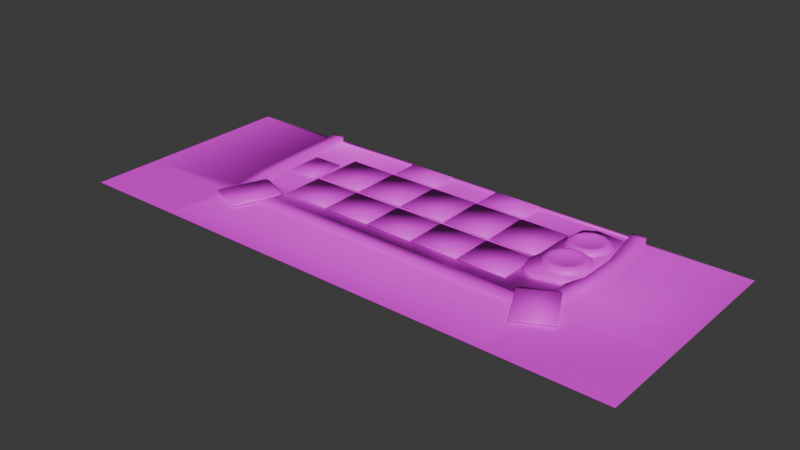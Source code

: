 # Source: game_field2.blend  (saved by Blender 4.2.66; exported with 4.5.12 LTS)
import bpy
from mathutils import Matrix  # noqa: F401  (used for matrix-valued properties, if any)

bpy.ops.wm.read_factory_settings(use_empty=True)
scene = bpy.context.scene
scene.name = 'Scene'

# ---- collections
col_collection = bpy.data.collections.new('Collection'); scene.collection.children.link(col_collection)

# ---- images (referenced by path relative to the original .blend; pixels are not part of the script)
import os
ASSET_DIR = os.environ.get("B2B_ASSET_DIR", "")  # directory of the original .blend (textures are referenced by path, not embedded)
HERE = os.path.dirname(os.path.abspath(__file__))  # packed textures are extracted next to this script under _unpacked/

def load_image(name, relpath, width, height, colorspace="sRGB"):
    """Load a texture the original file referenced (path relative to the .blend, or extracted next to this script)."""
    p = next((c for c in (os.path.join(HERE, relpath), os.path.join(ASSET_DIR, relpath)) if relpath and os.path.exists(c)), "")
    if p:
        img = bpy.data.images.load(p, check_existing=True)
        img.name = name
    else:  # same state as the original file: an image datablock whose file is absent (Cycles renders it pink)
        img = bpy.data.images.new(name, width, height)
        img.source = "FILE"
        img.filepath = "//" + (relpath or name)
    img.colorspace_settings.name = colorspace
    return img
img_untitled = load_image('Untitled', 'Untitled.png', 1024, 1024, 'sRGB')

# ---- materials (node trees are filled in below, after node groups)
mat_material = bpy.data.materials.new('Material')
mat_material.alpha_threshold = 0.0
mat_material.use_transparent_shadow = False
mat_material.roughness = 0.5
mat_material.line_color = (0.0, 0.0, 0.0, 1.0)

# ---- material node trees
mat_material.use_nodes = True; mat_material.node_tree.nodes.clear()
_N = mat_material.node_tree.nodes; _L = mat_material.node_tree.links
n0 = _N.new('ShaderNodeOutputMaterial'); n0.name = 'Material Output'; n0.location = (300, 300)
n1 = _N.new('ShaderNodeBsdfPrincipled'); n1.name = 'Principled BSDF'; n1.location = (10, 300)
n1.inputs[3].default_value = 1.45
n2 = _N.new('ShaderNodeTexImage'); n2.name = 'Image Texture'; n2.location = (-306, 205)
n2.image = img_untitled
_L.new(n1.outputs[0], n0.inputs[0])
_L.new(n2.outputs[0], n1.inputs[0])
n0.is_active_output = True

# ---- world
world_world = bpy.data.worlds.new('World'); scene.world = world_world
world_world.use_nodes = True; world_world.node_tree.nodes.clear()
_N = world_world.node_tree.nodes; _L = world_world.node_tree.links
n0 = _N.new('ShaderNodeOutputWorld'); n0.name = 'World Output'; n0.location = (300, 300)
n1 = _N.new('ShaderNodeBackground'); n1.name = 'Background'; n1.location = (10, 300)
n1.inputs[0].default_value = (0.05088, 0.05088, 0.05088, 1.0)
_L.new(n1.outputs[0], n0.inputs[0])
n0.is_active_output = True
world_world.color = (0.05088, 0.05088, 0.05088)
world_world.sun_shadow_jitter_overblur = 0.0

# ---- meshes
me_plane = bpy.data.meshes.new('Plane')
me_plane.from_pydata([(-22.5, -17.83, -0.3646), (22.5, -17.83, -0.3646), (-22.5, 0.0, -0.3646), (22.5, 0.0, -0.3646), (-22.5, -11.35, -0.3646), (22.5, -11.35, -0.3646), (-13.5, -17.83, -0.3646), (-4.5, -17.83, -0.3646), (4.5, -17.83, -0.3646), (13.5, -17.83, -0.3646), (13.5, 0.0, -0.3646), (-13.5, 0.0, -0.3646), (13.21, -11.35, -0.3646), (4.5, -11.35, -0.3646), (-4.5, -11.35, -0.3646), (-12.88, -11.35, -0.3646), (22.5, -7.977, -0.3646), (-22.5, -7.977, -0.3646), (-13.11, -8.08, -0.3646), (-4.5, -7.977, -0.3646), (4.5, -7.977, -0.3646), (14.06, -7.948, -0.3646), (-22.5, -8.479, -0.3646), (22.5, -8.479, -0.3646), (-12.95, -8.975, -0.3646), (-4.5, -8.479, -0.3646), (4.5, -8.479, -0.3646), (13.5, -8.479, -0.3646), (22.5, -3.988, -0.3646), (-13.4, -3.954, -0.3646), (-4.5, -3.988, -0.3646), (4.5, -3.988, -0.3646), (14.11, -3.831, -0.3646), (-22.5, -3.988, -0.3646), (14.62, -17.83, -0.3646), (14.62, 0.0, -0.3646), (14.36, -11.35, -0.3646), (15.1, -7.952, -0.3646), (14.62, -8.479, -0.3646), (15.15, -3.851, -0.3646), (-22.5, -12.59, -0.3646), (22.5, -12.59, -0.3646), (-13.0, -12.59, -0.3646), (-4.5, -12.59, -0.3646), (4.5, -12.59, -0.3646), (13.26, -12.59, -0.3646), (14.41, -12.59, -0.3646), (-14.47, 0.0, -0.3646), (-13.92, -11.35, -0.3646), (-14.47, -17.83, -0.3646), (-14.12, -8.068, -0.3646), (-13.99, -8.921, -0.3646), (-14.38, -3.958, -0.3646), (-14.03, -12.59, -0.3646), (14.62, 0.0, 0.1039), (13.5, 0.0, 0.1039), (14.2, -11.53, -0.1496), (13.38, -11.53, -0.1496), (4.5, -11.35, -0.1496), (-4.5, -11.35, -0.1496), (-13.04, -11.51, -0.1496), (-13.12, -12.42, -0.1496), (-4.5, -12.59, -0.1496), (4.5, -12.59, -0.1496), (13.42, -12.41, -0.1496), (-13.4, -3.954, 0.1039), (-13.5, 0.0, 0.1039), (14.24, -4.368, 0.1039), (-12.95, -8.975, 0.1039), (-13.11, -8.08, 0.1039), (13.5, -8.479, -0.08651), (14.2, -7.415, 0.1039), (14.97, -7.417, 0.1039), (14.62, -8.479, -0.08651), (15.01, -4.382, 0.1039), (14.24, -12.41, -0.1496), (-14.47, 0.0, 0.1039), (-13.8, -11.51, -0.1496), (-14.12, -8.068, 0.1039), (-13.99, -8.921, 0.1039), (-14.38, -3.958, 0.1039), (-13.88, -12.42, -0.1496), (22.5, -0.2737, -0.3646), (-13.49, -0.2714, -0.3646), (-4.5, -0.2737, -0.3646), (4.5, -0.2737, -0.3646), (13.54, -0.2629, -0.3646), (-22.5, -0.2737, -0.3646), (14.65, -0.2643, -0.3646), (-14.47, -0.2716, -0.3646), (-13.49, -0.2714, 0.1039), (13.55, -0.2998, 0.1039), (14.64, -0.3007, 0.1039), (-14.47, -0.2716, 0.1039), (13.5, 0.0, -0.2133), (-13.5, 0.0, -0.2133), (-13.49, -0.2714, -0.2133), (13.54, -0.2629, -0.2133), (2.042, -17.83, -0.3646), (2.042, 0.0, -0.3646), (2.042, -11.35, -0.3646), (2.042, -7.977, -0.3646), (2.042, -8.479, -0.3646), (2.042, -3.988, -0.3646), (2.042, -12.59, -0.3646), (2.042, -11.35, -0.1496), (2.042, -12.59, -0.1496), (2.042, -0.2737, -0.3646), (2.042, 0.0, -0.2133), (2.042, -0.2737, -0.2133), (5.92, -17.83, -0.3646), (5.92, 0.0, -0.3646), (5.874, -11.35, -0.3646), (6.008, -7.972, -0.3646), (5.92, -8.479, -0.3646), (6.016, -3.964, -0.3646), (5.883, -12.59, -0.3646), (5.902, -11.38, -0.1496), (5.908, -12.56, -0.1496), (5.927, -0.272, -0.3646), (5.92, 0.0, -0.2133), (5.927, -0.272, -0.2133), (-2.057, 0.0, -0.3646), (-2.057, -11.35, -0.3646), (-2.057, -7.977, -0.3646), (-2.057, -8.479, -0.3646), (-2.057, -3.988, -0.3646), (-2.057, -12.59, -0.3646), (-2.057, -11.35, -0.1496), (-2.057, -12.59, -0.1496), (-2.057, -0.2737, -0.3646), (-2.057, 0.0, -0.2133), (-2.057, -0.2737, -0.2133), (-2.057, -17.83, -0.3646), (-5.995, -17.83, -0.3646), (-5.995, 0.0, -0.3646), (-5.893, -11.35, -0.3646), (-5.93, -7.994, -0.3646), (-5.904, -8.561, -0.3646), (-5.978, -3.983, -0.3646), (-5.912, -12.59, -0.3646), (-5.918, -11.37, -0.1496), (-5.933, -12.56, -0.1496), (-5.994, -0.2733, -0.3646), (-5.995, 0.0, -0.2133), (-5.994, -0.2733, -0.2133)], [], [(88, 82, 3, 35), (46, 41, 5, 36), (46, 36, 56, 75), (89, 52, 80, 93), (38, 37, 72, 73), (140, 43, 62, 142), (50, 51, 79, 78), (135, 11, 95, 144), (114, 27, 21, 113), (102, 26, 20, 101), (138, 25, 19, 137), (36, 38, 73, 56), (38, 23, 16, 37), (36, 5, 23, 38), (15, 24, 68, 60), (136, 14, 25, 138), (100, 13, 26, 102), (112, 12, 27, 114), (113, 21, 32, 115), (101, 20, 31, 103), (137, 19, 30, 139), (104, 44, 63, 106), (37, 16, 28, 39), (32, 21, 71, 67), (86, 32, 67, 91), (51, 48, 77, 79), (37, 39, 74, 72), (116, 45, 64, 118), (9, 34, 46, 45), (110, 9, 45, 116), (98, 8, 44, 104), (134, 7, 43, 140), (49, 6, 42, 53), (34, 1, 41, 46), (0, 49, 53, 40), (17, 50, 52, 33), (4, 48, 51, 22), (22, 51, 50, 17), (87, 89, 47, 2), (40, 53, 48, 4), (81, 61, 60, 77), (142, 62, 59, 141), (106, 63, 58, 105), (118, 64, 57, 117), (93, 90, 66, 76), (79, 68, 69, 78), (77, 60, 68, 79), (78, 69, 65, 80), (71, 72, 74, 67), (57, 56, 73, 70), (70, 73, 72, 71), (64, 75, 56, 57), (91, 92, 54, 55), (48, 53, 81, 77), (24, 18, 69, 68), (112, 13, 58, 117), (27, 12, 57, 70), (88, 35, 54, 92), (11, 47, 76, 66), (123, 14, 59, 128), (136, 15, 60, 141), (21, 27, 70, 71), (53, 42, 61, 81), (83, 11, 66, 90), (18, 29, 65, 69), (45, 46, 75, 64), (35, 10, 55, 54), (52, 50, 78, 80), (29, 83, 90, 65), (39, 88, 92, 74), (67, 74, 92, 91), (80, 65, 90, 93), (33, 52, 89, 87), (10, 86, 91, 55), (115, 32, 86, 119), (103, 31, 85, 107), (139, 30, 84, 143), (47, 89, 93, 76), (39, 28, 82, 88), (121, 97, 94, 120), (11, 83, 96, 95), (119, 86, 97, 121), (86, 10, 94, 97), (132, 109, 108, 131), (126, 103, 107, 130), (13, 100, 105, 58), (129, 106, 105, 128), (133, 98, 104, 127), (127, 104, 106, 129), (124, 101, 103, 126), (123, 100, 102, 125), (125, 102, 101, 124), (130, 107, 109, 132), (31, 115, 119, 85), (12, 112, 117, 57), (63, 118, 117, 58), (8, 110, 116, 44), (44, 116, 118, 63), (20, 113, 115, 31), (13, 112, 114, 26), (26, 114, 113, 20), (10, 111, 120, 94), (25, 125, 124, 19), (14, 123, 125, 25), (19, 124, 126, 30), (43, 127, 129, 62), (7, 133, 127, 43), (62, 129, 128, 59), (30, 126, 130, 84), (99, 122, 131, 108), (100, 123, 128, 105), (83, 143, 145, 96), (96, 145, 144, 95), (29, 139, 143, 83), (14, 136, 141, 59), (61, 142, 141, 60), (6, 134, 140, 42), (18, 137, 139, 29), (15, 136, 138, 24), (24, 138, 137, 18), (42, 140, 142, 61)])
me_plane.polygons.foreach_set('use_smooth', [True] * 121)
_uv = me_plane.uv_layers.new(name='UVMap')
_uv.uv.foreach_set('vector', [0.3904, 0.1745, 0.3902, 0.0001777, 0.3963, 0.0001777, 0.3963, 0.1753, 0.1166, 0.1799, 0.1166, 0.0001778, 0.1442, 0.0001778, 0.1442, 0.181, 0.7038, 0.6887, 0.6764, 0.6934, 0.6789, 0.6867, 0.6987, 0.6834, 0.4075, 0.0001777, 0.4898, 0.01088, 0.4881, 0.02086, 0.4139, 0.01169, 0.6186, 0.7175, 0.6047, 0.725, 0.59, 0.7177, 0.614, 0.708, 0.684, 0.2355, 0.6856, 0.2674, 0.6808, 0.2676, 0.679, 0.2353, 0.5775, 0.02886, 0.5957, 0.03352, 0.593, 0.04342, 0.5752, 0.03873, 0.9523, 0.1669, 0.9523, 0.0001777, 0.9573, 0.0001782, 0.9572, 0.1669, 0.8883, 0.4314, 0.8883, 0.5998, 0.8765, 0.6122, 0.877, 0.4334, 0.8883, 0.3453, 0.8883, 0.3999, 0.8771, 0.3999, 0.8771, 0.3453, 0.8901, 0.1688, 0.8883, 0.2, 0.8771, 0.2, 0.8775, 0.1682, 0.6764, 0.6934, 0.6186, 0.7175, 0.614, 0.708, 0.6789, 0.6867, 0.2079, 0.1753, 0.2079, 0.0001778, 0.2191, 0.0001778, 0.2196, 0.1645, 0.1442, 0.181, 0.1442, 0.0001778, 0.2079, 0.0001778, 0.2079, 0.1753, 0.6419, 0.07882, 0.5904, 0.07463, 0.5918, 0.06479, 0.6478, 0.07343, 0.952, 0.169, 0.952, 0.1999, 0.8883, 0.2, 0.8901, 0.1688, 0.952, 0.3453, 0.952, 0.3999, 0.8883, 0.3999, 0.8883, 0.3453, 0.952, 0.4304, 0.952, 0.5933, 0.8883, 0.5998, 0.8883, 0.4314, 0.877, 0.4334, 0.8765, 0.6122, 0.785, 0.6133, 0.788, 0.4336, 0.8771, 0.3453, 0.8771, 0.3999, 0.7885, 0.3999, 0.7885, 0.3453, 0.8775, 0.1682, 0.8771, 0.2, 0.7885, 0.2, 0.7884, 0.1671, 0.6921, 0.4106, 0.6946, 0.4644, 0.6898, 0.4646, 0.6873, 0.4108, 0.2196, 0.1645, 0.2191, 0.0001778, 0.3077, 0.0001777, 0.3107, 0.1635, 0.4971, 0.7161, 0.5945, 0.6823, 0.5869, 0.6987, 0.5128, 0.7229, 0.4098, 0.7423, 0.4971, 0.7161, 0.5128, 0.7229, 0.4222, 0.7506, 0.5957, 0.03352, 0.6471, 0.04867, 0.6499, 0.05488, 0.593, 0.04342, 0.6047, 0.725, 0.5113, 0.7562, 0.5198, 0.7408, 0.59, 0.7177, 0.6958, 0.4954, 0.7022, 0.6611, 0.6962, 0.6653, 0.6908, 0.4963, 0.0001777, 0.2001, 0.0001777, 0.1753, 0.1166, 0.1799, 0.1166, 0.2053, 0.0001777, 0.3685, 0.0001777, 0.2001, 0.1166, 0.2053, 0.1166, 0.3693, 0.0001778, 0.4546, 0.0001778, 0.4, 0.1166, 0.4, 0.1166, 0.4546, 0.0001778, 0.6332, 0.0001778, 0.6, 0.1166, 0.6, 0.1166, 0.6313, 0.0001778, 0.8215, 0.0001778, 0.7999, 0.1166, 0.7888, 0.1166, 0.8117, 0.0001777, 0.1753, 0.0001777, 0.0001778, 0.1166, 0.0001778, 0.1166, 0.1799, 0.0001778, 0.9998, 0.0001778, 0.8215, 0.1166, 0.8117, 0.1166, 0.9998, 0.2191, 0.9998, 0.217, 0.8137, 0.3084, 0.8195, 0.3077, 0.9998, 0.1442, 0.9998, 0.1442, 0.8093, 0.1981, 0.8107, 0.2079, 0.9998, 0.2079, 0.9998, 0.1981, 0.8107, 0.217, 0.8137, 0.2191, 0.9998, 0.3902, 0.9998, 0.3902, 0.8214, 0.3963, 0.8215, 0.3963, 0.9998, 0.1166, 0.9998, 0.1166, 0.8117, 0.1442, 0.8093, 0.1442, 0.9998, 0.6709, 0.05606, 0.6697, 0.073, 0.6478, 0.07343, 0.6499, 0.05488, 0.679, 0.2353, 0.6808, 0.2676, 0.6545, 0.2688, 0.6534, 0.2363, 0.6873, 0.4108, 0.6898, 0.4646, 0.6633, 0.4658, 0.6609, 0.412, 0.6908, 0.4963, 0.6962, 0.6653, 0.6755, 0.6673, 0.6652, 0.4976, 0.4139, 0.01169, 0.4115, 0.0268, 0.408, 0.0245, 0.409, 0.01301, 0.593, 0.04342, 0.5918, 0.06479, 0.5731, 0.06057, 0.5752, 0.03873, 0.6499, 0.05488, 0.6478, 0.07343, 0.5918, 0.06479, 0.593, 0.04342, 0.5752, 0.03873, 0.5731, 0.06057, 0.4845, 0.04236, 0.4881, 0.02086, 0.5869, 0.6987, 0.59, 0.7177, 0.5198, 0.7408, 0.5128, 0.7229, 0.6755, 0.6673, 0.6789, 0.6867, 0.614, 0.708, 0.6126, 0.6852, 0.6126, 0.6852, 0.614, 0.708, 0.59, 0.7177, 0.5869, 0.6987, 0.6962, 0.6653, 0.6987, 0.6834, 0.6789, 0.6867, 0.6755, 0.6673, 0.4222, 0.7506, 0.4287, 0.7681, 0.4236, 0.768, 0.4176, 0.7543, 0.6471, 0.04867, 0.6753, 0.05055, 0.6709, 0.05606, 0.6499, 0.05488, 0.5904, 0.07463, 0.571, 0.07071, 0.5731, 0.06057, 0.5918, 0.06479, 0.6602, 0.497, 0.6585, 0.4661, 0.6633, 0.4658, 0.6652, 0.4976, 0.6097, 0.6761, 0.6689, 0.6622, 0.6755, 0.6673, 0.6126, 0.6852, 0.4263, 0.7796, 0.4186, 0.7767, 0.4236, 0.768, 0.4287, 0.7681, 0.4004, 0.03035, 0.3996, 0.006494, 0.409, 0.01301, 0.408, 0.0245, 0.6521, 0.3225, 0.6497, 0.269, 0.6545, 0.2688, 0.6569, 0.3223, 0.6484, 0.2374, 0.6419, 0.07882, 0.6478, 0.07343, 0.6534, 0.2363, 0.5945, 0.6823, 0.6097, 0.6761, 0.6126, 0.6852, 0.5869, 0.6987, 0.6772, 0.05305, 0.6758, 0.07592, 0.6697, 0.073, 0.6709, 0.05606, 0.4055, 0.03494, 0.4004, 0.03035, 0.408, 0.0245, 0.4115, 0.0268, 0.571, 0.07071, 0.4824, 0.05219, 0.4845, 0.04236, 0.5731, 0.06057, 0.7022, 0.6611, 0.7054, 0.6865, 0.6987, 0.6834, 0.6962, 0.6653, 0.4186, 0.7767, 0.405, 0.7524, 0.4176, 0.7543, 0.4236, 0.768, 0.4898, 0.01088, 0.5775, 0.02886, 0.5752, 0.03873, 0.4881, 0.02086, 0.4824, 0.05219, 0.4055, 0.03494, 0.4115, 0.0268, 0.4845, 0.04236, 0.5113, 0.7562, 0.4263, 0.7796, 0.4287, 0.7681, 0.5198, 0.7408, 0.5128, 0.7229, 0.5198, 0.7408, 0.4287, 0.7681, 0.4222, 0.7506, 0.4881, 0.02086, 0.4845, 0.04236, 0.4115, 0.0268, 0.4139, 0.01169, 0.3077, 0.9998, 0.3084, 0.8195, 0.3902, 0.8214, 0.3902, 0.9998, 0.405, 0.7524, 0.4098, 0.7423, 0.4222, 0.7506, 0.4176, 0.7543, 0.788, 0.4336, 0.785, 0.6133, 0.7057, 0.6007, 0.7059, 0.4316, 0.7885, 0.3453, 0.7885, 0.3999, 0.706, 0.3999, 0.706, 0.3453, 0.7884, 0.1671, 0.7885, 0.2, 0.706, 0.2, 0.706, 0.1668, 0.3996, 0.006494, 0.4075, 0.0001777, 0.4139, 0.01169, 0.409, 0.01301, 0.3107, 0.1635, 0.3077, 0.0001777, 0.3902, 0.0001777, 0.3904, 0.1745, 0.9633, 0.4317, 0.9632, 0.6009, 0.9573, 0.6, 0.9573, 0.4316, 0.4004, 0.03035, 0.4055, 0.03494, 0.4018, 0.03913, 0.3966, 0.03454, 0.9682, 0.4317, 0.9681, 0.6009, 0.9632, 0.6009, 0.9633, 0.4317, 0.4098, 0.7423, 0.405, 0.7524, 0.3966, 0.7484, 0.4014, 0.7383, 0.9633, 0.2544, 0.9633, 0.3454, 0.9572, 0.3454, 0.9572, 0.2544, 0.7885, 0.2542, 0.7885, 0.3453, 0.706, 0.3453, 0.706, 0.2542, 0.6585, 0.4661, 0.6561, 0.4122, 0.6609, 0.412, 0.6633, 0.4658, 0.6833, 0.321, 0.6873, 0.4108, 0.6609, 0.412, 0.6569, 0.3223, 0.0001778, 0.5457, 0.0001778, 0.4546, 0.1166, 0.4546, 0.1166, 0.5457, 0.688, 0.3208, 0.6921, 0.4106, 0.6873, 0.4108, 0.6833, 0.321, 0.8771, 0.2542, 0.8771, 0.3453, 0.7885, 0.3453, 0.7885, 0.2542, 0.952, 0.2542, 0.952, 0.3453, 0.8883, 0.3453, 0.8883, 0.2542, 0.8883, 0.2542, 0.8883, 0.3453, 0.8771, 0.3453, 0.8771, 0.2542, 0.9682, 0.2544, 0.9682, 0.3454, 0.9633, 0.3454, 0.9633, 0.2544, 0.7885, 0.3999, 0.788, 0.4336, 0.7059, 0.4316, 0.706, 0.3999, 0.6689, 0.6622, 0.6602, 0.497, 0.6652, 0.4976, 0.6755, 0.6673, 0.6898, 0.4646, 0.6908, 0.4963, 0.6652, 0.4976, 0.6633, 0.4658, 0.0001778, 0.4, 0.0001777, 0.3685, 0.1166, 0.3693, 0.1166, 0.4, 0.6946, 0.4644, 0.6958, 0.4954, 0.6908, 0.4963, 0.6898, 0.4646, 0.8771, 0.3999, 0.877, 0.4334, 0.788, 0.4336, 0.7885, 0.3999, 0.952, 0.3999, 0.952, 0.4304, 0.8883, 0.4314, 0.8883, 0.3999, 0.8883, 0.3999, 0.8883, 0.4314, 0.877, 0.4334, 0.8771, 0.3999, 0.9524, 0.6, 0.9523, 0.4316, 0.9573, 0.4316, 0.9573, 0.6, 0.8883, 0.2, 0.8883, 0.2542, 0.8771, 0.2542, 0.8771, 0.2, 0.952, 0.1999, 0.952, 0.2542, 0.8883, 0.2542, 0.8883, 0.2, 0.8771, 0.2, 0.8771, 0.2542, 0.7885, 0.2542, 0.7885, 0.2, 0.6856, 0.2674, 0.688, 0.3208, 0.6833, 0.321, 0.6808, 0.2676, 0.0001778, 0.6, 0.0001778, 0.5457, 0.1166, 0.5457, 0.1166, 0.6, 0.6808, 0.2676, 0.6833, 0.321, 0.6569, 0.3223, 0.6545, 0.2688, 0.7885, 0.2, 0.7885, 0.2542, 0.706, 0.2542, 0.706, 0.2, 0.9523, 0.3454, 0.9523, 0.2544, 0.9572, 0.2544, 0.9572, 0.3454, 0.6561, 0.4122, 0.6521, 0.3225, 0.6569, 0.3223, 0.6609, 0.412, 0.9682, 0.0003345, 0.9682, 0.1669, 0.9633, 0.1669, 0.9633, 0.0003354, 0.9633, 0.0003354, 0.9633, 0.1669, 0.9572, 0.1669, 0.9573, 0.0001782, 0.7877, 0.002304, 0.7884, 0.1671, 0.706, 0.1668, 0.7059, 0.0001778, 0.6497, 0.269, 0.6484, 0.2374, 0.6534, 0.2363, 0.6545, 0.2688, 0.6697, 0.073, 0.679, 0.2353, 0.6534, 0.2363, 0.6478, 0.07343, 0.0001778, 0.7999, 0.0001778, 0.6332, 0.1166, 0.6313, 0.1166, 0.7888, 0.8794, 0.00877, 0.8775, 0.1682, 0.7884, 0.1671, 0.7877, 0.002304, 0.952, 0.01372, 0.952, 0.169, 0.8901, 0.1688, 0.8993, 0.01219, 0.8993, 0.01219, 0.8901, 0.1688, 0.8775, 0.1682, 0.8794, 0.00877, 0.6758, 0.07592, 0.684, 0.2355, 0.679, 0.2353, 0.6697, 0.073])
me_plane.materials.append(mat_material)
me_plane.update()
me_plane_015 = bpy.data.meshes.new('Plane.015')
me_plane_015.from_pydata([(-2.106, -1.348, 0.0), (0.7042, -2.399, 0.0), (-2.106, -1.348, 0.2031), (0.7042, -2.399, 0.2031), (-0.818, 2.095, 0.0), (-0.4001, 2.285, 0.0), (-0.7204, 2.231, 0.0), (-0.5674, 2.301, 0.0), (1.802, 1.461, 0.0), (1.992, 1.044, 0.0), (1.938, 1.364, 0.0), (2.008, 1.211, 0.0), (-0.4001, 2.285, 0.2031), (-0.818, 2.095, 0.2031), (-0.5674, 2.301, 0.2031), (-0.7204, 2.231, 0.2031), (1.992, 1.044, 0.2031), (1.802, 1.461, 0.2031), (2.008, 1.211, 0.2031), (1.938, 1.364, 0.2031)], [], [(8, 5, 12, 17), (2, 3, 16, 18, 19, 17, 12, 14, 15, 13), (0, 4, 6, 7, 5, 8, 10, 11, 9, 1), (1, 9, 16, 3), (0, 1, 3, 2), (8, 17, 19, 10), (10, 19, 18, 11), (11, 18, 16, 9), (12, 5, 7, 14), (14, 7, 6, 15), (15, 6, 4, 13), (4, 0, 2, 13)])
me_plane_015.polygons.foreach_set('use_smooth', [True] * 12)
_uv = me_plane_015.uv_layers.new(name='UVMap')
_uv.uv.foreach_set('vector', [0.7168, 0.6184, 0.7828, 0.6136, 0.7809, 0.6199, 0.719, 0.6238, 0.783, 0.7098, 0.7301, 0.7089, 0.7124, 0.6325, 0.713, 0.6285, 0.7152, 0.6254, 0.719, 0.6238, 0.7809, 0.6199, 0.7848, 0.621, 0.7874, 0.6234, 0.7885, 0.6272, 0.7729, 0.7142, 0.7729, 0.7964, 0.7719, 0.8, 0.7692, 0.8027, 0.7656, 0.8037, 0.713, 0.8037, 0.7094, 0.8027, 0.7067, 0.8, 0.7057, 0.7964, 0.7057, 0.7142, 0.7266, 0.7138, 0.7057, 0.6315, 0.7124, 0.6325, 0.7301, 0.7089, 0.7874, 0.7138, 0.7266, 0.7138, 0.7301, 0.7089, 0.783, 0.7098, 0.7168, 0.6184, 0.719, 0.6238, 0.7152, 0.6254, 0.7118, 0.6209, 0.7118, 0.6209, 0.7152, 0.6254, 0.713, 0.6285, 0.7077, 0.6255, 0.7077, 0.6255, 0.713, 0.6285, 0.7124, 0.6325, 0.7057, 0.6315, 0.7809, 0.6199, 0.7828, 0.6136, 0.7883, 0.6163, 0.7848, 0.621, 0.7848, 0.621, 0.7883, 0.6163, 0.792, 0.6208, 0.7874, 0.6234, 0.7874, 0.6234, 0.792, 0.6208, 0.7937, 0.6258, 0.7885, 0.6272, 0.7937, 0.6258, 0.7874, 0.7138, 0.783, 0.7098, 0.7885, 0.6272])
me_plane_015.materials.append(mat_material)
me_plane_015.update()
me_plane_017 = bpy.data.meshes.new('Plane.017')
me_plane_017.from_pydata([(-0.3914, -2.469, 0.0), (2.261, -1.067, 0.0), (-0.3914, -2.469, 0.2031), (2.261, -1.067, 0.2031), (-2.109, 0.7801, 0.0), (-1.974, 1.219, 0.0), (-2.146, 0.9439, 0.0), (-2.097, 1.105, 0.0), (0.1044, 2.317, 0.0), (0.5432, 2.182, 0.0), (0.2682, 2.355, 0.0), (0.4288, 2.305, 0.0), (-1.974, 1.219, 0.2031), (-2.109, 0.7801, 0.2031), (-2.097, 1.105, 0.2031), (-2.146, 0.9439, 0.2031), (0.5432, 2.182, 0.2031), (0.1044, 2.317, 0.2031), (0.4288, 2.305, 0.2031), (0.2682, 2.355, 0.2031)], [], [(8, 5, 12, 17), (2, 3, 16, 18, 19, 17, 12, 14, 15, 13), (0, 4, 6, 7, 5, 8, 10, 11, 9, 1), (1, 9, 16, 3), (0, 1, 3, 2), (8, 17, 19, 10), (10, 19, 18, 11), (11, 18, 16, 9), (12, 5, 7, 14), (14, 7, 6, 15), (15, 6, 4, 13), (4, 0, 2, 13)])
me_plane_017.polygons.foreach_set('use_smooth', [True] * 12)
_uv = me_plane_017.uv_layers.new(name='UVMap')
_uv.uv.foreach_set('vector', [0.7168, 0.6184, 0.7828, 0.6136, 0.7809, 0.6199, 0.719, 0.6238, 0.783, 0.7098, 0.7301, 0.7089, 0.7124, 0.6325, 0.713, 0.6285, 0.7152, 0.6254, 0.719, 0.6238, 0.7809, 0.6199, 0.7848, 0.621, 0.7874, 0.6234, 0.7885, 0.6272, 0.7729, 0.7142, 0.7729, 0.7964, 0.7719, 0.8, 0.7692, 0.8027, 0.7656, 0.8037, 0.713, 0.8037, 0.7094, 0.8027, 0.7067, 0.8, 0.7057, 0.7964, 0.7057, 0.7142, 0.7266, 0.7138, 0.7057, 0.6315, 0.7124, 0.6325, 0.7301, 0.7089, 0.7874, 0.7138, 0.7266, 0.7138, 0.7301, 0.7089, 0.783, 0.7098, 0.7168, 0.6184, 0.719, 0.6238, 0.7152, 0.6254, 0.7118, 0.6209, 0.7118, 0.6209, 0.7152, 0.6254, 0.713, 0.6285, 0.7077, 0.6255, 0.7077, 0.6255, 0.713, 0.6285, 0.7124, 0.6325, 0.7057, 0.6315, 0.7809, 0.6199, 0.7828, 0.6136, 0.7883, 0.6163, 0.7848, 0.621, 0.7848, 0.621, 0.7883, 0.6163, 0.792, 0.6208, 0.7874, 0.6234, 0.7874, 0.6234, 0.792, 0.6208, 0.7937, 0.6258, 0.7885, 0.6272, 0.7937, 0.6258, 0.7874, 0.7138, 0.783, 0.7098, 0.7885, 0.6272])
me_plane_017.materials.append(mat_material)
me_plane_017.update()
me_m_1_003 = bpy.data.meshes.new('M-1.003')
me_m_1_003.from_pydata([(-1.6, -1.6, 0.0), (1.6, -1.6, 0.0), (-1.6, 1.6, 0.0), (1.6, 1.6, 0.0)], [], [(0, 1, 3, 2)])
me_m_1_003.polygons.foreach_set('use_smooth', [True] * 1)
_uv = me_m_1_003.uv_layers.new(name='UVMap')
_uv.uv.foreach_set('vector', [0.0, 0.0, 1.0, 0.0, 1.0, 1.0, 0.0, 1.0])
me_m_1_003.update()
me_m_1_005 = bpy.data.meshes.new('M-1.005')
me_m_1_005.from_pydata([(-1.5, -1.5, 0.0), (1.5, -1.5, 0.0), (-1.5, 1.5, 0.0), (1.5, 1.5, 0.0)], [], [(0, 1, 3, 2)])
me_m_1_005.polygons.foreach_set('use_smooth', [True] * 1)
_uv = me_m_1_005.uv_layers.new(name='UVMap')
_uv.uv.foreach_set('vector', [0.0, 0.0, 1.0, 0.0, 1.0, 1.0, 0.0, 1.0])
me_m_1_005.update()
me_cube = bpy.data.meshes.new('Cube')
me_cube.from_pydata([(-1.95, -1.7, 0.9032), (-1.95, -1.7, 1.0), (-1.95, 1.7, 0.9032), (-1.95, 1.7, 1.0), (1.95, -1.7, 0.9032), (1.95, -1.7, 1.0), (1.95, 1.7, 0.9032), (1.95, 1.7, 1.0), (2.047, -1.7, 0.9032), (2.047, -1.7, 1.0), (2.047, 1.7, 0.9032), (2.047, 1.7, 1.0), (5.948, -1.7, 0.9032), (5.948, -1.7, 1.0), (5.948, 1.7, 0.9032), (5.948, 1.7, 1.0), (6.045, -1.7, 0.9032), (6.045, -1.7, 1.0), (6.045, 1.7, 0.9032), (6.045, 1.7, 1.0), (9.945, -1.7, 0.9032), (9.945, -1.7, 1.0), (9.945, 1.7, 0.9032), (9.945, 1.7, 1.0), (10.04, -1.7, 0.9032), (10.04, -1.7, 1.0), (10.04, 1.7, 0.9032), (10.04, 1.7, 1.0), (13.94, -1.7, 0.9032), (13.94, -1.7, 1.0), (13.94, 1.7, 0.9032), (13.94, 1.7, 1.0), (14.04, -1.7, 0.9032), (14.04, -1.7, 1.0), (14.04, 1.7, 0.9032), (14.04, 1.7, 1.0), (17.94, -1.7, 0.9032), (17.94, -1.7, 1.0), (17.94, 1.7, 0.9032), (17.94, 1.7, 1.0)], [], [(0, 1, 3, 2), (2, 3, 7, 6), (6, 7, 5, 4), (4, 5, 1, 0), (2, 6, 4, 0), (7, 3, 1, 5), (8, 9, 11, 10), (10, 11, 15, 14), (14, 15, 13, 12), (12, 13, 9, 8), (10, 14, 12, 8), (15, 11, 9, 13), (16, 17, 19, 18), (18, 19, 23, 22), (22, 23, 21, 20), (20, 21, 17, 16), (18, 22, 20, 16), (23, 19, 17, 21), (24, 25, 27, 26), (26, 27, 31, 30), (30, 31, 29, 28), (28, 29, 25, 24), (26, 30, 28, 24), (31, 27, 25, 29), (32, 33, 35, 34), (34, 35, 39, 38), (38, 39, 37, 36), (36, 37, 33, 32), (34, 38, 36, 32), (39, 35, 33, 37)])
me_cube.polygons.foreach_set('use_smooth', [True] * 30)
_uv = me_cube.uv_layers.new(name='UVMap')
_uv.uv.foreach_set('vector', [0.4153, 0.5082, 0.443, 0.5082, 0.443, 0.5359, 0.4153, 0.5359, 0.4153, 0.5359, 0.443, 0.5359, 0.443, 0.5636, 0.4153, 0.5636, 0.4153, 0.5636, 0.443, 0.5636, 0.443, 0.5912, 0.4153, 0.5912, 0.4153, 0.5912, 0.443, 0.5912, 0.443, 0.6189, 0.4153, 0.6189, 0.3876, 0.5636, 0.4153, 0.5636, 0.4153, 0.5912, 0.3876, 0.5912, 0.2366, 0.4867, 0.3767, 0.4867, 0.3767, 0.6268, 0.2366, 0.6268, 0.4153, 0.5082, 0.443, 0.5082, 0.443, 0.5359, 0.4153, 0.5359, 0.4153, 0.5359, 0.443, 0.5359, 0.443, 0.5636, 0.4153, 0.5636, 0.4153, 0.5636, 0.443, 0.5636, 0.443, 0.5912, 0.4153, 0.5912, 0.4153, 0.5912, 0.443, 0.5912, 0.443, 0.6189, 0.4153, 0.6189, 0.3876, 0.5636, 0.4153, 0.5636, 0.4153, 0.5912, 0.3876, 0.5912, 0.2366, 0.4867, 0.3767, 0.4867, 0.3767, 0.6268, 0.2366, 0.6268, 0.4153, 0.5082, 0.443, 0.5082, 0.443, 0.5359, 0.4153, 0.5359, 0.4153, 0.5359, 0.443, 0.5359, 0.443, 0.5636, 0.4153, 0.5636, 0.4153, 0.5636, 0.443, 0.5636, 0.443, 0.5912, 0.4153, 0.5912, 0.4153, 0.5912, 0.443, 0.5912, 0.443, 0.6189, 0.4153, 0.6189, 0.3876, 0.5636, 0.4153, 0.5636, 0.4153, 0.5912, 0.3876, 0.5912, 0.2366, 0.4867, 0.3767, 0.4867, 0.3767, 0.6268, 0.2366, 0.6268, 0.4153, 0.5082, 0.443, 0.5082, 0.443, 0.5359, 0.4153, 0.5359, 0.4153, 0.5359, 0.443, 0.5359, 0.443, 0.5636, 0.4153, 0.5636, 0.4153, 0.5636, 0.443, 0.5636, 0.443, 0.5912, 0.4153, 0.5912, 0.4153, 0.5912, 0.443, 0.5912, 0.443, 0.6189, 0.4153, 0.6189, 0.3876, 0.5636, 0.4153, 0.5636, 0.4153, 0.5912, 0.3876, 0.5912, 0.2366, 0.4867, 0.3767, 0.4867, 0.3767, 0.6268, 0.2366, 0.6268, 0.4153, 0.5082, 0.443, 0.5082, 0.443, 0.5359, 0.4153, 0.5359, 0.4153, 0.5359, 0.443, 0.5359, 0.443, 0.5636, 0.4153, 0.5636, 0.4153, 0.5636, 0.443, 0.5636, 0.443, 0.5912, 0.4153, 0.5912, 0.4153, 0.5912, 0.443, 0.5912, 0.443, 0.6189, 0.4153, 0.6189, 0.3876, 0.5636, 0.4153, 0.5636, 0.4153, 0.5912, 0.3876, 0.5912, 0.2366, 0.4867, 0.3767, 0.4867, 0.3767, 0.6268, 0.2366, 0.6268])
me_cube.materials.append(mat_material)
me_cube.update()
me_cylinder_001 = bpy.data.meshes.new('Cylinder.001')
me_cylinder_001.from_pydata([(0.255, 1.802, -0.2484), (0.1643, 1.161, 0.5391), (1.122, 1.433, -0.2484), (0.723, 0.9237, 0.5391), (1.688, 0.6804, -0.2484), (1.088, 0.4384, 0.5391), (1.802, -0.255, -0.2484), (1.161, -0.1643, 0.5391), (1.433, -1.122, -0.2484), (0.9237, -0.723, 0.5391), (0.6804, -1.688, -0.2484), (0.4384, -1.088, 0.5391), (-0.255, -1.802, -0.2484), (-0.1643, -1.161, 0.5391), (-1.122, -1.433, -0.2484), (-0.723, -0.9237, 0.5391), (-1.688, -0.6804, -0.2484), (-1.088, -0.4384, 0.5391), (-1.802, 0.255, -0.2484), (-1.161, 0.1643, 0.5391), (-1.433, 1.122, -0.2484), (-0.9237, 0.723, 0.5391), (-0.6804, 1.688, -0.2484), (-0.4384, 1.088, 0.5391), (1.122, 1.433, 0.2484), (0.255, 1.802, 0.2484), (1.688, 0.6804, 0.2484), (1.802, -0.255, 0.2484), (1.433, -1.122, 0.2484), (0.6804, -1.688, 0.2484), (-0.255, -1.802, 0.2484), (-1.122, -1.433, 0.2484), (-1.688, -0.6804, 0.2484), (-1.802, 0.255, 0.2484), (-1.433, 1.122, 0.2484), (-0.6804, 1.688, 0.2484), (0.8716, 1.114, 0.5391), (0.1981, 1.4, 0.5391), (1.312, 0.5285, 0.5391), (1.4, -0.1981, 0.5391), (1.114, -0.8716, 0.5391), (0.5285, -1.312, 0.5391), (-0.1981, -1.4, 0.5391), (-0.8716, -1.114, 0.5391), (-1.312, -0.5285, 0.5391), (-1.4, 0.1981, 0.5391), (-1.114, 0.8716, 0.5391), (-0.5285, 1.312, 0.5391), (0.5446, 0.6958, 0.4256), (0.1238, 0.8749, 0.4256), (0.8195, 0.3303, 0.4256), (0.8749, -0.1238, 0.4256), (0.6958, -0.5446, 0.4256), (0.3303, -0.8195, 0.4256), (-0.1238, -0.8749, 0.4256), (-0.5446, -0.6958, 0.4256), (-0.8195, -0.3303, 0.4256), (-0.8749, 0.1238, 0.4256), (-0.6958, 0.5446, 0.4256), (-0.3303, 0.8195, 0.4256)], [], [(0, 25, 24, 2), (2, 24, 26, 4), (4, 26, 27, 6), (6, 27, 28, 8), (8, 28, 29, 10), (10, 29, 30, 12), (12, 30, 31, 14), (14, 31, 32, 16), (16, 32, 33, 18), (18, 33, 34, 20), (21, 19, 57, 58), (20, 34, 35, 22), (22, 35, 25, 0), (0, 2, 4, 6, 8, 10, 12, 14, 16, 18, 20, 22), (37, 36, 24, 25), (36, 38, 26, 24), (38, 39, 27, 26), (39, 40, 28, 27), (40, 41, 29, 28), (41, 42, 30, 29), (42, 43, 31, 30), (43, 44, 32, 31), (44, 45, 33, 32), (45, 46, 34, 33), (46, 47, 35, 34), (47, 37, 25, 35), (1, 3, 36, 37), (3, 5, 38, 36), (5, 7, 39, 38), (7, 9, 40, 39), (9, 11, 41, 40), (11, 13, 42, 41), (13, 15, 43, 42), (15, 17, 44, 43), (17, 19, 45, 44), (19, 21, 46, 45), (21, 23, 47, 46), (23, 1, 37, 47), (48, 49, 59, 58, 57, 56, 55, 54, 53, 52, 51, 50), (15, 13, 54, 55), (9, 7, 51, 52), (23, 21, 58, 59), (3, 1, 49, 48), (17, 15, 55, 56), (11, 9, 52, 53), (1, 23, 59, 49), (5, 3, 48, 50), (19, 17, 56, 57), (13, 11, 53, 54), (7, 5, 50, 51)])
me_cylinder_001.polygons.foreach_set('use_smooth', [True] * 50)
_uv = me_cylinder_001.uv_layers.new(name='UVMap')
_uv.uv.foreach_set('vector', [0.4392, 0.1433, 0.4385, 0.1459, 0.4337, 0.1433, 0.4356, 0.1414, 0.4356, 0.1414, 0.4337, 0.1433, 0.4309, 0.1385, 0.4335, 0.1379, 0.4335, 0.1379, 0.4309, 0.1385, 0.4309, 0.1329, 0.4335, 0.1336, 0.4335, 0.1336, 0.4309, 0.1329, 0.4334, 0.128, 0.4353, 0.1299, 0.4353, 0.1299, 0.4334, 0.128, 0.4382, 0.1251, 0.4388, 0.1277, 0.4388, 0.1277, 0.4382, 0.1251, 0.4437, 0.1251, 0.4429, 0.1277, 0.4429, 0.1277, 0.4437, 0.1251, 0.4485, 0.1279, 0.4466, 0.1298, 0.4466, 0.1298, 0.4485, 0.1279, 0.4515, 0.1326, 0.4489, 0.1333, 0.4489, 0.1333, 0.4515, 0.1326, 0.4516, 0.1381, 0.449, 0.1374, 0.449, 0.1374, 0.4516, 0.1381, 0.4488, 0.143, 0.447, 0.141, 0.4877, 0.1944, 0.4796, 0.1806, 0.4875, 0.1784, 0.4934, 0.1887, 0.447, 0.141, 0.4488, 0.143, 0.444, 0.1457, 0.4434, 0.1431, 0.4434, 0.1431, 0.444, 0.1457, 0.4385, 0.1459, 0.4392, 0.1433, 0.4392, 0.1433, 0.4356, 0.1414, 0.4335, 0.1379, 0.4335, 0.1336, 0.4353, 0.1299, 0.4388, 0.1277, 0.4429, 0.1277, 0.4466, 0.1298, 0.4489, 0.1333, 0.449, 0.1374, 0.447, 0.141, 0.4434, 0.1431, 0.5192, 0.2086, 0.5359, 0.1989, 0.5457, 0.2084, 0.523, 0.2217, 0.5359, 0.1989, 0.5455, 0.1823, 0.5586, 0.1856, 0.5457, 0.2084, 0.5455, 0.1823, 0.5456, 0.1631, 0.5586, 0.1597, 0.5586, 0.1856, 0.5456, 0.1631, 0.536, 0.1465, 0.5458, 0.1368, 0.5586, 0.1597, 0.536, 0.1465, 0.5195, 0.1367, 0.523, 0.1234, 0.5458, 0.1368, 0.5195, 0.1367, 0.5001, 0.1365, 0.4965, 0.1233, 0.523, 0.1234, 0.5001, 0.1365, 0.4833, 0.1461, 0.4735, 0.1364, 0.4965, 0.1233, 0.4833, 0.1461, 0.4735, 0.1628, 0.4602, 0.1594, 0.4735, 0.1364, 0.4735, 0.1628, 0.4733, 0.1823, 0.4602, 0.1858, 0.4602, 0.1594, 0.4733, 0.1823, 0.4832, 0.1989, 0.4734, 0.2088, 0.4602, 0.1858, 0.4832, 0.1989, 0.4999, 0.2086, 0.4966, 0.222, 0.4734, 0.2088, 0.4999, 0.2086, 0.5192, 0.2086, 0.523, 0.2217, 0.4966, 0.222, 0.5176, 0.2024, 0.5314, 0.1944, 0.5359, 0.1989, 0.5192, 0.2086, 0.5314, 0.1944, 0.5393, 0.1806, 0.5455, 0.1823, 0.5359, 0.1989, 0.5393, 0.1806, 0.5395, 0.1647, 0.5456, 0.1631, 0.5455, 0.1823, 0.5395, 0.1647, 0.5315, 0.151, 0.536, 0.1465, 0.5456, 0.1631, 0.5315, 0.151, 0.5178, 0.1428, 0.5195, 0.1367, 0.536, 0.1465, 0.5178, 0.1428, 0.5018, 0.1427, 0.5001, 0.1365, 0.5195, 0.1367, 0.5018, 0.1427, 0.4878, 0.1506, 0.4833, 0.1461, 0.5001, 0.1365, 0.4878, 0.1506, 0.4797, 0.1645, 0.4735, 0.1628, 0.4833, 0.1461, 0.4797, 0.1645, 0.4796, 0.1806, 0.4733, 0.1823, 0.4735, 0.1628, 0.4796, 0.1806, 0.4877, 0.1944, 0.4832, 0.1989, 0.4733, 0.1823, 0.4877, 0.1944, 0.5016, 0.2025, 0.4999, 0.2086, 0.4832, 0.1989, 0.5016, 0.2025, 0.5176, 0.2024, 0.5192, 0.2086, 0.4999, 0.2086, 0.5257, 0.1887, 0.5154, 0.1946, 0.5036, 0.1946, 0.4934, 0.1887, 0.4875, 0.1784, 0.4876, 0.1666, 0.4935, 0.1564, 0.5038, 0.1506, 0.5156, 0.1507, 0.5258, 0.1566, 0.5316, 0.1668, 0.5316, 0.1785, 0.4878, 0.1506, 0.5018, 0.1427, 0.5038, 0.1506, 0.4935, 0.1564, 0.5315, 0.151, 0.5395, 0.1647, 0.5316, 0.1668, 0.5258, 0.1566, 0.5016, 0.2025, 0.4877, 0.1944, 0.4934, 0.1887, 0.5036, 0.1946, 0.5314, 0.1944, 0.5176, 0.2024, 0.5154, 0.1946, 0.5257, 0.1887, 0.4797, 0.1645, 0.4878, 0.1506, 0.4935, 0.1564, 0.4876, 0.1666, 0.5178, 0.1428, 0.5315, 0.151, 0.5258, 0.1566, 0.5156, 0.1507, 0.5176, 0.2024, 0.5016, 0.2025, 0.5036, 0.1946, 0.5154, 0.1946, 0.5393, 0.1806, 0.5314, 0.1944, 0.5257, 0.1887, 0.5316, 0.1785, 0.4796, 0.1806, 0.4797, 0.1645, 0.4876, 0.1666, 0.4875, 0.1784, 0.5018, 0.1427, 0.5178, 0.1428, 0.5156, 0.1507, 0.5038, 0.1506, 0.5395, 0.1647, 0.5393, 0.1806, 0.5316, 0.1785, 0.5316, 0.1668])
me_cylinder_001.materials.append(mat_material)
me_cylinder_001.update()
me_plane_002 = bpy.data.meshes.new('Plane.002')
me_plane_002.from_pydata([(11.28, -8.97, -0.05639), (10.15, -8.499, -0.05639), (10.05, -6.212, -0.05639), (14.06, -7.948, -0.05639), (9.835, -7.208, -0.05639), (13.5, -8.479, -0.05639), (10.1, -3.8, -0.05639), (14.11, -3.831, -0.05639), (10.47, -1.521, -0.05639), (13.74, -1.228, -0.05639), (10.75, -8.927, -0.05639), (11.49, -6.834, -0.05639), (11.15, -7.663, -0.05639), (11.54, -3.811, -0.05639), (11.37, -0.9705, -0.05639), (11.28, -8.97, -0.6358), (10.15, -8.499, -0.6358), (10.05, -6.212, -0.6358), (14.06, -7.948, -0.6358), (9.835, -7.208, -0.6358), (13.5, -8.479, -0.6358), (10.1, -3.8, -0.6358), (14.11, -3.831, -0.6358), (10.47, -1.521, -0.6358), (13.74, -1.228, -0.6358), (10.75, -8.927, -0.6358), (11.49, -6.834, -0.6358), (11.15, -7.663, -0.6358), (11.54, -3.811, -0.6358), (11.37, -0.9705, -0.6358)], [], [(12, 11, 3, 5), (10, 12, 5, 0), (11, 13, 7, 3), (13, 14, 9, 7), (6, 8, 14, 13), (2, 6, 13, 11), (1, 4, 12, 10), (4, 2, 11, 12), (27, 20, 18, 26), (25, 15, 20, 27), (26, 18, 22, 28), (28, 22, 24, 29), (21, 28, 29, 23), (17, 26, 28, 21), (16, 25, 27, 19), (19, 27, 26, 17), (4, 1, 16, 19), (7, 9, 24, 22), (2, 4, 19, 17), (3, 7, 22, 18), (0, 5, 20, 15), (14, 8, 23, 29), (5, 3, 18, 20), (10, 0, 15, 25), (8, 6, 21, 23), (9, 14, 29, 24), (1, 10, 25, 16), (6, 2, 17, 21)])
me_plane_002.polygons.foreach_set('use_smooth', [True] * 28)
_uv = me_plane_002.uv_layers.new(name='UVMap')
_uv.uv.foreach_set('vector', [0.8919, 0.8611, 0.901, 0.8649, 0.8881, 0.8936, 0.8822, 0.8872, 0.8781, 0.8556, 0.8919, 0.8611, 0.8822, 0.8872, 0.8773, 0.8616, 0.901, 0.8649, 0.9343, 0.8647, 0.9352, 0.8936, 0.8881, 0.8936, 0.9343, 0.8647, 0.9658, 0.8604, 0.9647, 0.8876, 0.9352, 0.8936, 0.9336, 0.8494, 0.9587, 0.8507, 0.9658, 0.8604, 0.9343, 0.8647, 0.9073, 0.849, 0.9336, 0.8494, 0.9343, 0.8647, 0.901, 0.8649, 0.8836, 0.8491, 0.8971, 0.8484, 0.8919, 0.8611, 0.8781, 0.8556, 0.8971, 0.8484, 0.9073, 0.849, 0.901, 0.8649, 0.8919, 0.8611, 0.9492, 0.8969, 0.9562, 0.9235, 0.9499, 0.9292, 0.9398, 0.8999, 0.9635, 0.8936, 0.9635, 0.8995, 0.9562, 0.9235, 0.9492, 0.8969, 0.9398, 0.8999, 0.9499, 0.9292, 0.9044, 0.9262, 0.9064, 0.8979, 0.9064, 0.8979, 0.9044, 0.9262, 0.876, 0.9199, 0.8752, 0.8936, 0.9338, 0.8433, 0.9356, 0.8276, 0.9669, 0.8351, 0.959, 0.8441, 0.9074, 0.8425, 0.9011, 0.8259, 0.9356, 0.8276, 0.9338, 0.8433, 0.8835, 0.8426, 0.8777, 0.8364, 0.8915, 0.83, 0.8969, 0.843, 0.8969, 0.843, 0.8915, 0.83, 0.9011, 0.8259, 0.9074, 0.8425, 0.8971, 0.8484, 0.8836, 0.8491, 0.8835, 0.8426, 0.8969, 0.843, 0.8687, 0.8813, 0.8687, 0.8522, 0.8751, 0.8522, 0.8751, 0.8813, 0.9073, 0.849, 0.8971, 0.8484, 0.8969, 0.843, 0.9074, 0.8425, 0.8687, 0.9269, 0.8687, 0.8813, 0.8751, 0.8813, 0.8751, 0.9269, 0.8687, 0.9605, 0.8687, 0.9354, 0.8751, 0.9354, 0.8751, 0.9605, 0.9707, 0.8512, 0.9587, 0.8507, 0.959, 0.8441, 0.9709, 0.8447, 0.8687, 0.9354, 0.8687, 0.9269, 0.8751, 0.9269, 0.8751, 0.9354, 0.8687, 0.9665, 0.8687, 0.9605, 0.8751, 0.9605, 0.8751, 0.9665, 0.9587, 0.8507, 0.9336, 0.8494, 0.9338, 0.8433, 0.959, 0.8441, 0.8687, 0.8522, 0.8687, 0.8259, 0.8751, 0.8259, 0.8751, 0.8522, 0.8836, 0.8491, 0.8752, 0.8492, 0.8752, 0.8426, 0.8835, 0.8426, 0.9336, 0.8494, 0.9073, 0.849, 0.9074, 0.8425, 0.9338, 0.8433])
me_plane_002.materials.append(mat_material)
me_plane_002.update()
me_cylinder_002 = bpy.data.meshes.new('Cylinder.002')
me_cylinder_002.from_pydata([(0.4761, 1.652, -0.2346), (0.3068, 1.065, 0.5092), (1.238, 1.193, -0.2346), (0.798, 0.7686, 0.5092), (1.669, 0.4138, -0.2346), (1.075, 0.2666, 0.5092), (1.652, -0.4761, -0.2346), (1.065, -0.3068, 0.5092), (1.193, -1.238, -0.2346), (0.7686, -0.798, 0.5092), (0.4138, -1.669, -0.2346), (0.2666, -1.075, 0.5092), (-0.4761, -1.652, -0.2346), (-0.3068, -1.065, 0.5092), (-1.238, -1.193, -0.2346), (-0.798, -0.7686, 0.5092), (-1.669, -0.4138, -0.2346), (-1.075, -0.2666, 0.5092), (-1.652, 0.4761, -0.2346), (-1.065, 0.3068, 0.5092), (-1.193, 1.238, -0.2346), (-0.7686, 0.798, 0.5092), (-0.4138, 1.669, -0.2346), (-0.2666, 1.075, 0.5092), (1.238, 1.193, 0.2346), (0.4761, 1.652, 0.2346), (1.669, 0.4138, 0.2346), (1.652, -0.4761, 0.2346), (1.193, -1.238, 0.2346), (0.4138, -1.669, 0.2346), (-0.4761, -1.652, 0.2346), (-1.238, -1.193, 0.2346), (-1.669, -0.4138, 0.2346), (-1.652, 0.4761, 0.2346), (-1.193, 1.238, 0.2346), (-0.4138, 1.669, 0.2346), (0.962, 0.9266, 0.5092), (0.3698, 1.283, 0.5092), (1.296, 0.3215, 0.5092), (1.283, -0.3698, 0.5092), (0.9266, -0.962, 0.5092), (0.3215, -1.296, 0.5092), (-0.3698, -1.283, 0.5092), (-0.962, -0.9266, 0.5092), (-1.296, -0.3215, 0.5092), (-1.283, 0.3698, 0.5092), (-0.9266, 0.962, 0.5092), (-0.3215, 1.296, 0.5092), (0.6011, 0.579, 0.402), (0.2311, 0.802, 0.402), (0.8101, 0.2009, 0.402), (0.802, -0.2311, 0.402), (0.579, -0.6011, 0.402), (0.2009, -0.8101, 0.402), (-0.2311, -0.802, 0.402), (-0.6011, -0.579, 0.402), (-0.8101, -0.2009, 0.402), (-0.802, 0.2311, 0.402), (-0.579, 0.6011, 0.402), (-0.2009, 0.8101, 0.402)], [], [(0, 25, 24, 2), (2, 24, 26, 4), (4, 26, 27, 6), (6, 27, 28, 8), (8, 28, 29, 10), (10, 29, 30, 12), (12, 30, 31, 14), (14, 31, 32, 16), (16, 32, 33, 18), (18, 33, 34, 20), (21, 19, 57, 58), (20, 34, 35, 22), (22, 35, 25, 0), (0, 2, 4, 6, 8, 10, 12, 14, 16, 18, 20, 22), (37, 36, 24, 25), (36, 38, 26, 24), (38, 39, 27, 26), (39, 40, 28, 27), (40, 41, 29, 28), (41, 42, 30, 29), (42, 43, 31, 30), (43, 44, 32, 31), (44, 45, 33, 32), (45, 46, 34, 33), (46, 47, 35, 34), (47, 37, 25, 35), (1, 3, 36, 37), (3, 5, 38, 36), (5, 7, 39, 38), (7, 9, 40, 39), (9, 11, 41, 40), (11, 13, 42, 41), (13, 15, 43, 42), (15, 17, 44, 43), (17, 19, 45, 44), (19, 21, 46, 45), (21, 23, 47, 46), (23, 1, 37, 47), (48, 49, 59, 58, 57, 56, 55, 54, 53, 52, 51, 50), (15, 13, 54, 55), (9, 7, 51, 52), (23, 21, 58, 59), (3, 1, 49, 48), (17, 15, 55, 56), (11, 9, 52, 53), (1, 23, 59, 49), (5, 3, 48, 50), (19, 17, 56, 57), (13, 11, 53, 54), (7, 5, 50, 51)])
me_cylinder_002.polygons.foreach_set('use_smooth', [True] * 50)
_uv = me_cylinder_002.uv_layers.new(name='UVMap')
_uv.uv.foreach_set('vector', [0.4392, 0.1433, 0.4385, 0.1459, 0.4337, 0.1433, 0.4356, 0.1414, 0.4356, 0.1414, 0.4337, 0.1433, 0.4309, 0.1385, 0.4335, 0.1379, 0.4335, 0.1379, 0.4309, 0.1385, 0.4309, 0.1329, 0.4335, 0.1336, 0.4335, 0.1336, 0.4309, 0.1329, 0.4334, 0.128, 0.4353, 0.1299, 0.4353, 0.1299, 0.4334, 0.128, 0.4382, 0.1251, 0.4388, 0.1277, 0.4388, 0.1277, 0.4382, 0.1251, 0.4437, 0.1251, 0.4429, 0.1277, 0.4429, 0.1277, 0.4437, 0.1251, 0.4485, 0.1279, 0.4466, 0.1298, 0.4466, 0.1298, 0.4485, 0.1279, 0.4515, 0.1326, 0.4489, 0.1333, 0.4489, 0.1333, 0.4515, 0.1326, 0.4516, 0.1381, 0.449, 0.1374, 0.449, 0.1374, 0.4516, 0.1381, 0.4488, 0.143, 0.447, 0.141, 0.4877, 0.1944, 0.4796, 0.1806, 0.4875, 0.1784, 0.4934, 0.1887, 0.447, 0.141, 0.4488, 0.143, 0.444, 0.1457, 0.4434, 0.1431, 0.4434, 0.1431, 0.444, 0.1457, 0.4385, 0.1459, 0.4392, 0.1433, 0.4392, 0.1433, 0.4356, 0.1414, 0.4335, 0.1379, 0.4335, 0.1336, 0.4353, 0.1299, 0.4388, 0.1277, 0.4429, 0.1277, 0.4466, 0.1298, 0.4489, 0.1333, 0.449, 0.1374, 0.447, 0.141, 0.4434, 0.1431, 0.5192, 0.2086, 0.5359, 0.1989, 0.5457, 0.2084, 0.523, 0.2217, 0.5359, 0.1989, 0.5455, 0.1823, 0.5586, 0.1856, 0.5457, 0.2084, 0.5455, 0.1823, 0.5456, 0.1631, 0.5586, 0.1597, 0.5586, 0.1856, 0.5456, 0.1631, 0.536, 0.1465, 0.5458, 0.1368, 0.5586, 0.1597, 0.536, 0.1465, 0.5195, 0.1367, 0.523, 0.1234, 0.5458, 0.1368, 0.5195, 0.1367, 0.5001, 0.1365, 0.4965, 0.1233, 0.523, 0.1234, 0.5001, 0.1365, 0.4833, 0.1461, 0.4735, 0.1364, 0.4965, 0.1233, 0.4833, 0.1461, 0.4735, 0.1628, 0.4602, 0.1594, 0.4735, 0.1364, 0.4735, 0.1628, 0.4733, 0.1823, 0.4602, 0.1858, 0.4602, 0.1594, 0.4733, 0.1823, 0.4832, 0.1989, 0.4734, 0.2088, 0.4602, 0.1858, 0.4832, 0.1989, 0.4999, 0.2086, 0.4966, 0.222, 0.4734, 0.2088, 0.4999, 0.2086, 0.5192, 0.2086, 0.523, 0.2217, 0.4966, 0.222, 0.5176, 0.2024, 0.5314, 0.1944, 0.5359, 0.1989, 0.5192, 0.2086, 0.5314, 0.1944, 0.5393, 0.1806, 0.5455, 0.1823, 0.5359, 0.1989, 0.5393, 0.1806, 0.5395, 0.1647, 0.5456, 0.1631, 0.5455, 0.1823, 0.5395, 0.1647, 0.5315, 0.151, 0.536, 0.1465, 0.5456, 0.1631, 0.5315, 0.151, 0.5178, 0.1428, 0.5195, 0.1367, 0.536, 0.1465, 0.5178, 0.1428, 0.5018, 0.1427, 0.5001, 0.1365, 0.5195, 0.1367, 0.5018, 0.1427, 0.4878, 0.1506, 0.4833, 0.1461, 0.5001, 0.1365, 0.4878, 0.1506, 0.4797, 0.1645, 0.4735, 0.1628, 0.4833, 0.1461, 0.4797, 0.1645, 0.4796, 0.1806, 0.4733, 0.1823, 0.4735, 0.1628, 0.4796, 0.1806, 0.4877, 0.1944, 0.4832, 0.1989, 0.4733, 0.1823, 0.4877, 0.1944, 0.5016, 0.2025, 0.4999, 0.2086, 0.4832, 0.1989, 0.5016, 0.2025, 0.5176, 0.2024, 0.5192, 0.2086, 0.4999, 0.2086, 0.5257, 0.1887, 0.5154, 0.1946, 0.5036, 0.1946, 0.4934, 0.1887, 0.4875, 0.1784, 0.4876, 0.1666, 0.4935, 0.1564, 0.5038, 0.1506, 0.5156, 0.1507, 0.5258, 0.1566, 0.5316, 0.1668, 0.5316, 0.1785, 0.4878, 0.1506, 0.5018, 0.1427, 0.5038, 0.1506, 0.4935, 0.1564, 0.5315, 0.151, 0.5395, 0.1647, 0.5316, 0.1668, 0.5258, 0.1566, 0.5016, 0.2025, 0.4877, 0.1944, 0.4934, 0.1887, 0.5036, 0.1946, 0.5314, 0.1944, 0.5176, 0.2024, 0.5154, 0.1946, 0.5257, 0.1887, 0.4797, 0.1645, 0.4878, 0.1506, 0.4935, 0.1564, 0.4876, 0.1666, 0.5178, 0.1428, 0.5315, 0.151, 0.5258, 0.1566, 0.5156, 0.1507, 0.5176, 0.2024, 0.5016, 0.2025, 0.5036, 0.1946, 0.5154, 0.1946, 0.5393, 0.1806, 0.5314, 0.1944, 0.5257, 0.1887, 0.5316, 0.1785, 0.4796, 0.1806, 0.4797, 0.1645, 0.4876, 0.1666, 0.4875, 0.1784, 0.5018, 0.1427, 0.5178, 0.1428, 0.5156, 0.1507, 0.5038, 0.1506, 0.5395, 0.1647, 0.5393, 0.1806, 0.5316, 0.1785, 0.5316, 0.1668])
me_cylinder_002.materials.append(mat_material)
me_cylinder_002.update()
me_cube_001 = bpy.data.meshes.new('Cube.001')
me_cube_001.from_pydata([(-1.95, -1.95, 0.9032), (-1.95, -1.95, 1.0), (-1.95, 1.95, 0.9032), (-1.95, 1.95, 1.0), (1.95, -1.95, 0.9032), (1.95, -1.95, 1.0), (1.95, 1.95, 0.9032), (1.95, 1.95, 1.0), (2.047, -1.95, 0.9032), (2.047, -1.95, 1.0), (2.047, 1.95, 0.9032), (2.047, 1.95, 1.0), (5.948, -1.95, 0.9032), (5.948, -1.95, 1.0), (5.948, 1.95, 0.9032), (5.948, 1.95, 1.0), (6.045, -1.95, 0.9032), (6.045, -1.95, 1.0), (6.045, 1.95, 0.9032), (6.045, 1.95, 1.0), (9.945, -1.95, 0.9032), (9.945, -1.95, 1.0), (9.945, 1.95, 0.9032), (9.945, 1.95, 1.0), (10.04, -1.95, 0.9032), (10.04, -1.95, 1.0), (10.04, 1.95, 0.9032), (10.04, 1.95, 1.0), (13.94, -1.95, 0.9032), (13.94, -1.95, 1.0), (13.94, 1.95, 0.9032), (13.94, 1.95, 1.0), (14.04, -1.95, 0.9032), (14.04, -1.95, 1.0), (14.04, 1.95, 0.9032), (14.04, 1.95, 1.0), (17.94, -1.95, 0.9032), (17.94, -1.95, 1.0), (17.94, 1.95, 0.9032), (17.94, 1.95, 1.0)], [], [(0, 1, 3, 2), (2, 3, 7, 6), (6, 7, 5, 4), (4, 5, 1, 0), (2, 6, 4, 0), (7, 3, 1, 5), (8, 9, 11, 10), (10, 11, 15, 14), (14, 15, 13, 12), (12, 13, 9, 8), (10, 14, 12, 8), (15, 11, 9, 13), (16, 17, 19, 18), (18, 19, 23, 22), (22, 23, 21, 20), (20, 21, 17, 16), (18, 22, 20, 16), (23, 19, 17, 21), (24, 25, 27, 26), (26, 27, 31, 30), (30, 31, 29, 28), (28, 29, 25, 24), (26, 30, 28, 24), (31, 27, 25, 29), (32, 33, 35, 34), (34, 35, 39, 38), (38, 39, 37, 36), (36, 37, 33, 32), (34, 38, 36, 32), (39, 35, 33, 37)])
me_cube_001.polygons.foreach_set('use_smooth', [True] * 30)
_uv = me_cube_001.uv_layers.new(name='UVMap')
_uv.uv.foreach_set('vector', [0.4153, 0.5082, 0.443, 0.5082, 0.443, 0.5359, 0.4153, 0.5359, 0.4153, 0.5359, 0.443, 0.5359, 0.443, 0.5636, 0.4153, 0.5636, 0.4153, 0.5636, 0.443, 0.5636, 0.443, 0.5912, 0.4153, 0.5912, 0.4153, 0.5912, 0.443, 0.5912, 0.443, 0.6189, 0.4153, 0.6189, 0.3876, 0.5636, 0.4153, 0.5636, 0.4153, 0.5912, 0.3876, 0.5912, 0.2366, 0.4867, 0.3767, 0.4867, 0.3767, 0.6268, 0.2366, 0.6268, 0.4153, 0.5082, 0.443, 0.5082, 0.443, 0.5359, 0.4153, 0.5359, 0.4153, 0.5359, 0.443, 0.5359, 0.443, 0.5636, 0.4153, 0.5636, 0.4153, 0.5636, 0.443, 0.5636, 0.443, 0.5912, 0.4153, 0.5912, 0.4153, 0.5912, 0.443, 0.5912, 0.443, 0.6189, 0.4153, 0.6189, 0.3876, 0.5636, 0.4153, 0.5636, 0.4153, 0.5912, 0.3876, 0.5912, 0.2366, 0.4867, 0.3767, 0.4867, 0.3767, 0.6268, 0.2366, 0.6268, 0.4153, 0.5082, 0.443, 0.5082, 0.443, 0.5359, 0.4153, 0.5359, 0.4153, 0.5359, 0.443, 0.5359, 0.443, 0.5636, 0.4153, 0.5636, 0.4153, 0.5636, 0.443, 0.5636, 0.443, 0.5912, 0.4153, 0.5912, 0.4153, 0.5912, 0.443, 0.5912, 0.443, 0.6189, 0.4153, 0.6189, 0.3876, 0.5636, 0.4153, 0.5636, 0.4153, 0.5912, 0.3876, 0.5912, 0.2366, 0.4867, 0.3767, 0.4867, 0.3767, 0.6268, 0.2366, 0.6268, 0.4153, 0.5082, 0.443, 0.5082, 0.443, 0.5359, 0.4153, 0.5359, 0.4153, 0.5359, 0.443, 0.5359, 0.443, 0.5636, 0.4153, 0.5636, 0.4153, 0.5636, 0.443, 0.5636, 0.443, 0.5912, 0.4153, 0.5912, 0.4153, 0.5912, 0.443, 0.5912, 0.443, 0.6189, 0.4153, 0.6189, 0.3876, 0.5636, 0.4153, 0.5636, 0.4153, 0.5912, 0.3876, 0.5912, 0.2366, 0.4867, 0.3767, 0.4867, 0.3767, 0.6268, 0.2366, 0.6268, 0.4153, 0.5082, 0.443, 0.5082, 0.443, 0.5359, 0.4153, 0.5359, 0.4153, 0.5359, 0.443, 0.5359, 0.443, 0.5636, 0.4153, 0.5636, 0.4153, 0.5636, 0.443, 0.5636, 0.443, 0.5912, 0.4153, 0.5912, 0.4153, 0.5912, 0.443, 0.5912, 0.443, 0.6189, 0.4153, 0.6189, 0.3876, 0.5636, 0.4153, 0.5636, 0.4153, 0.5912, 0.3876, 0.5912, 0.2366, 0.4867, 0.3767, 0.4867, 0.3767, 0.6268, 0.2366, 0.6268])
me_cube_001.materials.append(mat_material)
me_cube_001.update()
me_cube_002 = bpy.data.meshes.new('Cube.002')
me_cube_002.from_pydata([(2.047, -1.95, 0.9032), (2.047, -1.95, 1.0), (5.948, -1.95, 0.9032), (5.948, -1.95, 1.0), (10.04, -1.95, 0.9032), (10.04, -1.95, 1.0), (13.94, -1.95, 0.9032), (13.94, -1.95, 1.0), (2.047, 0.2937, 0.9032), (2.047, 0.2937, 1.0), (5.948, 0.2937, 0.9032), (5.948, 0.2937, 1.0), (10.04, 0.2937, 0.9032), (10.04, 0.2937, 1.0), (13.94, 0.2937, 0.9032), (13.94, 0.2937, 1.0)], [], [(10, 11, 3, 2), (2, 3, 1, 0), (8, 10, 2, 0), (11, 9, 1, 3), (14, 15, 7, 6), (6, 7, 5, 4), (12, 14, 6, 4), (15, 13, 5, 7), (0, 1, 9, 8), (4, 5, 13, 12)])
me_cube_002.polygons.foreach_set('use_smooth', [True] * 10)
_uv = me_cube_002.uv_layers.new(name='UVMap')
_uv.uv.foreach_set('vector', [0.4153, 0.5774, 0.443, 0.5774, 0.443, 0.5912, 0.4153, 0.5912, 0.4153, 0.5912, 0.443, 0.5912, 0.443, 0.6189, 0.4153, 0.6189, 0.3876, 0.5774, 0.4153, 0.5774, 0.4153, 0.5912, 0.3876, 0.5912, 0.2366, 0.5568, 0.3767, 0.5568, 0.3767, 0.6268, 0.2366, 0.6268, 0.4153, 0.5774, 0.443, 0.5774, 0.443, 0.5912, 0.4153, 0.5912, 0.4153, 0.5912, 0.443, 0.5912, 0.443, 0.6189, 0.4153, 0.6189, 0.3876, 0.5774, 0.4153, 0.5774, 0.4153, 0.5912, 0.3876, 0.5912, 0.2366, 0.5568, 0.3767, 0.5568, 0.3767, 0.6268, 0.2366, 0.6268, 0.4153, 0.5082, 0.443, 0.5082, 0.443, 0.522, 0.4153, 0.522, 0.4153, 0.5082, 0.443, 0.5082, 0.443, 0.522, 0.4153, 0.522])
me_cube_002.materials.append(mat_material)
me_cube_002.update()
me_cube_003 = bpy.data.meshes.new('Cube.003')
me_cube_003.from_pydata([(-1.254, -1.506, 0.9032), (-1.254, -1.506, 1.0), (-1.254, 1.506, 0.9032), (-1.254, 1.506, 1.0), (1.254, -1.506, 0.9032), (1.254, -1.506, 1.0), (1.254, 1.506, 0.9032), (1.254, 1.506, 1.0)], [], [(0, 1, 3, 2), (2, 3, 7, 6), (6, 7, 5, 4), (4, 5, 1, 0), (2, 6, 4, 0), (7, 3, 1, 5)])
me_cube_003.polygons.foreach_set('use_smooth', [True] * 6)
_uv = me_cube_003.uv_layers.new(name='UVMap')
_uv.uv.foreach_set('vector', [0.4153, 0.5082, 0.443, 0.5082, 0.443, 0.5359, 0.4153, 0.5359, 0.4153, 0.5359, 0.443, 0.5359, 0.443, 0.5636, 0.4153, 0.5636, 0.4153, 0.5636, 0.443, 0.5636, 0.443, 0.5912, 0.4153, 0.5912, 0.4153, 0.5912, 0.443, 0.5912, 0.443, 0.6189, 0.4153, 0.6189, 0.3876, 0.5636, 0.4153, 0.5636, 0.4153, 0.5912, 0.3876, 0.5912, 0.2366, 0.4867, 0.3767, 0.4867, 0.3767, 0.6268, 0.2366, 0.6268])
me_cube_003.materials.append(mat_material)
me_cube_003.update()

# ---- objects
ob_plane = bpy.data.objects.new('Plane', me_plane)
ob_f_001 = bpy.data.objects.new('F.001', me_plane_015)
ob_f_002 = bpy.data.objects.new('F.002', me_plane_017)
ob_gy = bpy.data.objects.new('GY', me_m_1_003)
ob_b = bpy.data.objects.new('B', me_m_1_005)
ob_cube = bpy.data.objects.new('Cube', me_cube)
ob_cylinder_001 = bpy.data.objects.new('Cylinder.001', me_cylinder_001)
ob_plane_001 = bpy.data.objects.new('Plane.001', me_plane_002)
ob_cylinder_002 = bpy.data.objects.new('Cylinder.002', me_cylinder_002)
ob_cube_001 = bpy.data.objects.new('Cube.001', me_cube_001)
ob_cube_002 = bpy.data.objects.new('Cube.002', me_cube_002)
ob_cube_003 = bpy.data.objects.new('Cube.003', me_cube_003)

# ---- transforms, parenting, visibility, modifiers, constraints
ob_plane.location = (0.0, 0.0, 0.2659)
ob_f_001.location = (-12.0, -12.01, 0.0)
ob_f_002.location = (13.54, -12.01, 0.0)
ob_gy.location = (12.0, -6.5, 0.0)
ob_b.location = (12.0, -3.0, 0.0)
ob_cube.location = (-8.0, -8.5, -0.9728)
ob_cylinder_001.location = (12.08, -6.215, 0.0)
ob_plane_001.location = (0.0, 0.0, 0.2659)
ob_cylinder_002.location = (11.96, -3.17, 0.0)
ob_cube_001.location = (-8.0, -4.5, -0.9728)
ob_cube_002.location = (-8.0, -0.3, -0.9728)
ob_cube_003.location = (-11.63, -5.401, -0.9728)

# ---- collection membership
col_collection.objects.link(ob_plane)
col_collection.objects.link(ob_f_001)
col_collection.objects.link(ob_f_002)
col_collection.objects.link(ob_gy)
col_collection.objects.link(ob_b)
col_collection.objects.link(ob_cube)
col_collection.objects.link(ob_cylinder_001)
col_collection.objects.link(ob_plane_001)
col_collection.objects.link(ob_cylinder_002)
col_collection.objects.link(ob_cube_001)
col_collection.objects.link(ob_cube_002)
col_collection.objects.link(ob_cube_003)

# ---- scene / render settings (as saved in the file)
scene.frame_start = 1; scene.frame_end = 250; scene.frame_set(2)
scene.render.engine = 'BLENDER_EEVEE_NEXT'
bpy.context.view_layer.update()

# ---- added for rendering (the .blend has no active camera and no usable light): camera, sun
cam_auto = bpy.data.cameras.new('AutoCamera')
cam_auto.lens = 50.0
cam_auto.sensor_width = 36.0
cam_auto.clip_end = 1000.0
ob_auto_camera = bpy.data.objects.new('AutoCamera', cam_auto)
scene.collection.objects.link(ob_auto_camera)
ob_auto_camera.location = (44.791, -62.6645, 35.9174)
ob_auto_camera.rotation_euler = (1.09748, -7.21219e-08, 0.694738)
scene.camera = ob_auto_camera
light_auto_sun = bpy.data.lights.new('AutoSun', 'SUN')
light_auto_sun.energy = 3.0
light_auto_sun.angle = 0.0523599
ob_auto_sun = bpy.data.objects.new('AutoSun', light_auto_sun)
scene.collection.objects.link(ob_auto_sun)
ob_auto_sun.rotation_euler = (0.872665, 0.174533, 0.523599)
bpy.context.view_layer.update()
